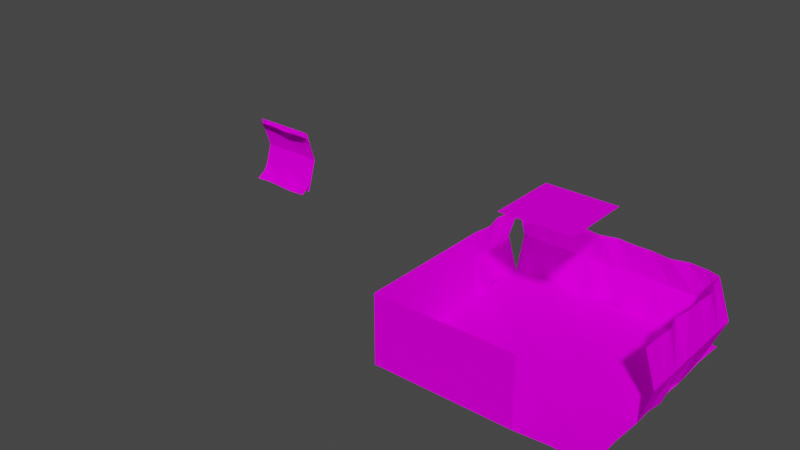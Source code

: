 # Source: cell_models.blend  (saved by Blender 2.91.10; exported with 4.5.12 LTS)
import bpy
from mathutils import Matrix  # noqa: F401  (used for matrix-valued properties, if any)

bpy.ops.wm.read_factory_settings(use_empty=True)
scene = bpy.context.scene
scene.name = 'Scene'

# ---- collections
col_collection = bpy.data.collections.new('Collection'); scene.collection.children.link(col_collection)

# ---- images (referenced by path relative to the original .blend; pixels are not part of the script)
import os
ASSET_DIR = os.environ.get("B2B_ASSET_DIR", "")  # directory of the original .blend (textures are referenced by path, not embedded)
HERE = os.path.dirname(os.path.abspath(__file__))  # packed textures are extracted next to this script under _unpacked/

def load_image(name, relpath, width, height, colorspace="sRGB"):
    """Load a texture the original file referenced (path relative to the .blend, or extracted next to this script)."""
    p = next((c for c in (os.path.join(HERE, relpath), os.path.join(ASSET_DIR, relpath)) if relpath and os.path.exists(c)), "")
    if p:
        img = bpy.data.images.load(p, check_existing=True)
        img.name = name
    else:  # same state as the original file: an image datablock whose file is absent (Cycles renders it pink)
        img = bpy.data.images.new(name, width, height)
        img.source = "FILE"
        img.filepath = "//" + (relpath or name)
    img.colorspace_settings.name = colorspace
    return img
img_rock_035_basecolor_jpg = load_image('Rock_035_baseColor.jpg', 'Rock_035_baseColor.jpg', 1024, 1024, 'sRGB')
img_lava_001_color_png = load_image('Lava_001_COLOR.png', 'Lava_001_COLOR.png', 1024, 1024, 'sRGB')

# ---- materials (node trees are filled in below, after node groups)
mat_material_wall = bpy.data.materials.new('material_wall')
mat_material_wall.use_transparent_shadow = False
mat_material_floor = bpy.data.materials.new('material_floor')
mat_material_floor.use_transparent_shadow = False

# ---- material node trees
mat_material_wall.use_nodes = True; mat_material_wall.node_tree.nodes.clear()
_N = mat_material_wall.node_tree.nodes; _L = mat_material_wall.node_tree.links
n0 = _N.new('ShaderNodeBsdfPrincipled'); n0.name = 'Principled BSDF'; n0.location = (10, 300)
n0.distribution = 'GGX'
n0.subsurface_method = 'BURLEY'
n0.inputs[3].default_value = 1.45
n0.inputs[13].default_value = 0.0
n0.inputs[20].default_value = 0.0
n0.inputs[27].default_value = (0.0, 0.0, 0.0, 1.0)
n0.inputs[28].default_value = 1.0
n1 = _N.new('ShaderNodeOutputMaterial'); n1.name = 'Material Output'; n1.location = (300, 300)
n2 = _N.new('ShaderNodeTexImage'); n2.name = 'Image Texture'; n2.location = (-280, 280)
n2.image = img_rock_035_basecolor_jpg
_L.new(n0.outputs[0], n1.inputs[0])
_L.new(n2.outputs[0], n0.inputs[0])
n1.is_active_output = True
mat_material_floor.use_nodes = True; mat_material_floor.node_tree.nodes.clear()
_N = mat_material_floor.node_tree.nodes; _L = mat_material_floor.node_tree.links
n0 = _N.new('ShaderNodeBsdfPrincipled'); n0.name = 'Principled BSDF'; n0.location = (10, 300)
n0.distribution = 'GGX'
n0.subsurface_method = 'BURLEY'
n0.inputs[3].default_value = 1.45
n0.inputs[13].default_value = 0.0
n0.inputs[20].default_value = 0.0
n0.inputs[27].default_value = (0.0, 0.0, 0.0, 1.0)
n0.inputs[28].default_value = 1.0
n1 = _N.new('ShaderNodeOutputMaterial'); n1.name = 'Material Output'; n1.location = (300, 300)
n2 = _N.new('ShaderNodeTexImage'); n2.name = 'Image Texture'; n2.location = (-280, 280)
n2.image = img_lava_001_color_png
_L.new(n0.outputs[0], n1.inputs[0])
_L.new(n2.outputs[0], n0.inputs[0])
n1.is_active_output = True

# ---- world
world_world = bpy.data.worlds.new('World'); scene.world = world_world
world_world.use_nodes = True; world_world.node_tree.nodes.clear()
_N = world_world.node_tree.nodes; _L = world_world.node_tree.links
n0 = _N.new('ShaderNodeOutputWorld'); n0.name = 'World Output'; n0.location = (300, 300)
n1 = _N.new('ShaderNodeBackground'); n1.name = 'Background'; n1.location = (10, 300)
n1.inputs[0].default_value = (0.05088, 0.05088, 0.05088, 1.0)
_L.new(n1.outputs[0], n0.inputs[0])
n0.is_active_output = True
world_world.color = (0.05088, 0.05088, 0.05088)
world_world.use_sun_shadow = False
world_world.sun_shadow_jitter_overblur = 0.0

# ---- meshes
me_plane_001 = bpy.data.meshes.new('Plane.001')
me_plane_001.from_pydata([(-1.0, -1.0, 0.0), (1.0, -1.0, 0.0), (-1.0, 1.0, 0.0), (1.0, 1.0, 0.0)], [], [(0, 1, 3, 2)])
_uv = me_plane_001.uv_layers.new(name='UVMap')
_uv.uv.foreach_set('vector', [0.0, 0.0, 1.0, 0.0, 1.0, 1.0, 0.0, 1.0])
me_plane_001.materials.append(mat_material_wall)
me_plane_001.use_remesh_fix_poles = True
me_plane_001.use_remesh_preserve_attributes = False
me_plane_001.use_mirror_vertex_groups = False
me_plane_001.update()
me_plane_004 = bpy.data.meshes.new('Plane.004')
me_plane_004.from_pydata([(-1.0, -1.0, 0.0), (1.0, -1.0, 0.0), (-1.0, 1.0, 0.0), (1.0, 1.0, 0.0)], [], [(0, 1, 3, 2)])
_uv = me_plane_004.uv_layers.new(name='UVMap')
_uv.uv.foreach_set('vector', [0.0, 0.0, 1.0, 0.0, 1.0, 1.0, 0.0, 1.0])
me_plane_004.materials.append(mat_material_wall)
me_plane_004.use_remesh_fix_poles = True
me_plane_004.use_remesh_preserve_attributes = False
me_plane_004.use_mirror_vertex_groups = False
me_plane_004.update()
me_plane_006 = bpy.data.meshes.new('Plane.006')
me_plane_006.from_pydata([(-1.0, -1.0, 0.0), (1.0, -1.0, 0.0), (-1.0, 1.0, 0.0), (1.0, 1.0, 0.0)], [], [(0, 1, 3, 2)])
_uv = me_plane_006.uv_layers.new(name='UVMap')
_uv.uv.foreach_set('vector', [0.0, 0.0, 1.0, 0.0, 1.0, 1.0, 0.0, 1.0])
me_plane_006.materials.append(mat_material_wall)
me_plane_006.use_remesh_fix_poles = True
me_plane_006.use_remesh_preserve_attributes = False
me_plane_006.use_mirror_vertex_groups = False
me_plane_006.update()
me_plane_012 = bpy.data.meshes.new('Plane.012')
me_plane_012.from_pydata([(-1.0, -1.0, 0.0), (1.0, -1.0, 0.0), (-1.0, 1.0, 0.0), (1.0, 1.0, 0.0)], [], [(0, 1, 3, 2)])
_uv = me_plane_012.uv_layers.new(name='UVMap')
_uv.uv.foreach_set('vector', [0.0, 0.0, 1.0, 0.0, 1.0, 1.0, 0.0, 1.0])
me_plane_012.materials.append(mat_material_wall)
me_plane_012.use_remesh_fix_poles = True
me_plane_012.use_remesh_preserve_attributes = False
me_plane_012.use_mirror_vertex_groups = False
me_plane_012.update()
me_plane_014 = bpy.data.meshes.new('Plane.014')
me_plane_014.from_pydata([(-1.0, -1.0, 0.0), (1.0, -1.0, 0.0), (-1.0, 1.0, 0.0), (1.0, 1.0, 0.0)], [], [(0, 1, 3, 2)])
_uv = me_plane_014.uv_layers.new(name='UVMap')
_uv.uv.foreach_set('vector', [0.0, 0.0, 1.0, 0.0, 1.0, 1.0, 0.0, 1.0])
me_plane_014.materials.append(mat_material_wall)
me_plane_014.use_remesh_fix_poles = True
me_plane_014.use_remesh_preserve_attributes = False
me_plane_014.use_mirror_vertex_groups = False
me_plane_014.update()
me_plane_033 = bpy.data.meshes.new('Plane.033')
me_plane_033.from_pydata([(-1.0, -1.0, 0.0), (1.0, -1.0, 0.0), (-1.0, 1.0, 0.0), (1.0, 1.0, 0.0), (1.308e-22, -1.0, -0.3089), (1.308e-22, 1.0, -0.3089), (-1.0, 3.955e-09, -0.05239), (1.0, 3.955e-09, -0.05239), (1.308e-22, 0.0, -0.3089), (-1.0, -0.5, 0.08749), (1.0, 0.5, 0.01805), (1.308e-22, 0.5, -0.3089), (-1.0, 0.5, 0.0), (1.0, -0.5, 0.08749), (1.308e-22, -0.5, -0.3089)], [], [(11, 10, 3, 5), (12, 11, 5, 2), (9, 14, 8, 6), (14, 13, 7, 8), (4, 1, 13, 14), (0, 4, 14, 9), (6, 8, 11, 12), (8, 7, 10, 11)])
_uv = me_plane_033.uv_layers.new(name='UVMap')
_uv.uv.foreach_set('vector', [0.5, 0.75, 1.0, 0.75, 1.0, 1.0, 0.5, 1.0, 0.0, 0.75, 0.5, 0.75, 0.5, 1.0, 0.0, 1.0, 0.0, 0.25, 0.5, 0.25, 0.5, 0.5, 0.0, 0.5, 0.5, 0.25, 1.0, 0.25, 1.0, 0.5, 0.5, 0.5, 0.5, 0.0, 1.0, 0.0, 1.0, 0.25, 0.5, 0.25, 0.0, 0.0, 0.5, 0.0, 0.5, 0.25, 0.0, 0.25, 0.0, 0.5, 0.5, 0.5, 0.5, 0.75, 0.0, 0.75, 0.5, 0.5, 1.0, 0.5, 1.0, 0.75, 0.5, 0.75])
me_plane_033.materials.append(mat_material_wall)
me_plane_033.use_remesh_fix_poles = True
me_plane_033.use_remesh_preserve_attributes = False
me_plane_033.use_mirror_vertex_groups = False
me_plane_033.update()
me_plane_036 = bpy.data.meshes.new('Plane.036')
me_plane_036.from_pydata([(-1.0, -1.0, 0.0), (1.0, -1.0, 0.0), (-1.0, 1.0, 0.0), (1.0, 1.0, 0.0), (1.308e-22, -1.0, -0.3089), (1.308e-22, 1.0, -0.3089)], [], [(4, 1, 3, 5), (0, 4, 5, 2)])
_uv = me_plane_036.uv_layers.new(name='UVMap')
_uv.uv.foreach_set('vector', [0.5, 0.0, 1.0, 0.0, 1.0, 1.0, 0.5, 1.0, 0.0, 0.0, 0.5, 0.0, 0.5, 1.0, 0.0, 1.0])
me_plane_036.materials.append(mat_material_wall)
me_plane_036.use_remesh_fix_poles = True
me_plane_036.use_remesh_preserve_attributes = False
me_plane_036.use_mirror_vertex_groups = False
me_plane_036.update()
me_plane_037 = bpy.data.meshes.new('Plane.037')
me_plane_037.from_pydata([(-1.0, -1.0, 0.0), (1.0, -1.0, 0.0), (-1.0, 1.0, 0.0), (1.0, 1.0, 0.0), (-1.054, -0.05749, 0.01741), (-0.03201, -1.0, -0.07799), (1.0, 0.0, 0.0), (-0.03201, 1.0, -0.07799), (-0.03201, -2.509e-08, -0.07799), (-1.067, 0.5, 0.02139), (-0.9709, -0.5, -0.009346), (0.9127, -0.5, -0.02805), (1.117, 0.5, 0.03768), (-0.05564, -0.5, -0.1335), (0.004022, 0.5, -0.1307)], [], [(10, 13, 8, 4), (13, 11, 6, 8), (14, 12, 3, 7), (9, 14, 7, 2), (4, 8, 14, 9), (8, 6, 12, 14), (5, 1, 11, 13), (0, 5, 13, 10)])
_uv = me_plane_037.uv_layers.new(name='UVMap')
_uv.uv.foreach_set('vector', [0.0, 0.25, 0.5, 0.25, 0.5, 0.5, 0.0, 0.5, 0.5, 0.25, 1.0, 0.25, 1.0, 0.5, 0.5, 0.5, 0.5, 0.75, 1.0, 0.75, 1.0, 1.0, 0.5, 1.0, 0.0, 0.75, 0.5, 0.75, 0.5, 1.0, 0.0, 1.0, 0.0, 0.5, 0.5, 0.5, 0.5, 0.75, 0.0, 0.75, 0.5, 0.5, 1.0, 0.5, 1.0, 0.75, 0.5, 0.75, 0.5, 0.0, 1.0, 0.0, 1.0, 0.25, 0.5, 0.25, 0.0, 0.0, 0.5, 0.0, 0.5, 0.25, 0.0, 0.25])
me_plane_037.materials.append(mat_material_wall)
me_plane_037.use_remesh_fix_poles = True
me_plane_037.use_remesh_preserve_attributes = False
me_plane_037.use_mirror_vertex_groups = False
me_plane_037.update()
me_plane_038 = bpy.data.meshes.new('Plane.038')
me_plane_038.from_pydata([(-1.0, -1.0, 0.0), (1.0, -1.0, 0.0), (-1.0, 1.0, 0.0), (1.0, 1.0, 0.0), (-1.054, -0.05749, 0.01741), (-0.03201, -1.0, -0.07799), (1.0, 0.0, 0.0), (-0.03201, 1.0, -0.07799), (-0.03201, -2.509e-08, -0.07799), (-1.067, 0.5, 0.02139), (-0.9709, -0.5, -0.009346), (0.9127, -0.5, -0.02805), (1.117, 0.5, 0.03768), (-0.05564, -0.5, -0.1335), (0.004022, 0.5, -0.1307)], [], [(10, 13, 8, 4), (13, 11, 6, 8), (14, 12, 3, 7), (9, 14, 7, 2), (4, 8, 14, 9), (8, 6, 12, 14), (5, 1, 11, 13), (0, 5, 13, 10)])
_uv = me_plane_038.uv_layers.new(name='UVMap')
_uv.uv.foreach_set('vector', [0.0, 0.25, 0.5, 0.25, 0.5, 0.5, 0.0, 0.5, 0.5, 0.25, 1.0, 0.25, 1.0, 0.5, 0.5, 0.5, 0.5, 0.75, 1.0, 0.75, 1.0, 1.0, 0.5, 1.0, 0.0, 0.75, 0.5, 0.75, 0.5, 1.0, 0.0, 1.0, 0.0, 0.5, 0.5, 0.5, 0.5, 0.75, 0.0, 0.75, 0.5, 0.5, 1.0, 0.5, 1.0, 0.75, 0.5, 0.75, 0.5, 0.0, 1.0, 0.0, 1.0, 0.25, 0.5, 0.25, 0.0, 0.0, 0.5, 0.0, 0.5, 0.25, 0.0, 0.25])
me_plane_038.materials.append(mat_material_wall)
me_plane_038.use_remesh_fix_poles = True
me_plane_038.use_remesh_preserve_attributes = False
me_plane_038.use_mirror_vertex_groups = False
me_plane_038.update()
me_plane_039 = bpy.data.meshes.new('Plane.039')
me_plane_039.from_pydata([(-1.0, -1.0, 0.0), (1.0, -1.0, 0.0), (-1.0, 1.0, 0.0), (1.0, 1.0, 0.0), (1.308e-22, -1.0, -0.3089), (1.308e-22, 1.0, -0.3089), (-1.0, 3.955e-09, -0.05239), (1.0, 3.955e-09, -0.05239), (1.308e-22, 0.0, -0.3089), (-1.0, -0.5, 0.08749), (1.0, 0.5, 0.01805), (1.308e-22, 0.5, -0.3089), (-1.0, 0.5, 0.0), (1.0, -0.5, 0.08749), (1.308e-22, -0.5, -0.3089)], [], [(11, 10, 3, 5), (12, 11, 5, 2), (9, 14, 8, 6), (14, 13, 7, 8), (4, 1, 13, 14), (0, 4, 14, 9), (6, 8, 11, 12), (8, 7, 10, 11)])
_uv = me_plane_039.uv_layers.new(name='UVMap')
_uv.uv.foreach_set('vector', [0.5, 0.75, 1.0, 0.75, 1.0, 1.0, 0.5, 1.0, 0.0, 0.75, 0.5, 0.75, 0.5, 1.0, 0.0, 1.0, 0.0, 0.25, 0.5, 0.25, 0.5, 0.5, 0.0, 0.5, 0.5, 0.25, 1.0, 0.25, 1.0, 0.5, 0.5, 0.5, 0.5, 0.0, 1.0, 0.0, 1.0, 0.25, 0.5, 0.25, 0.0, 0.0, 0.5, 0.0, 0.5, 0.25, 0.0, 0.25, 0.0, 0.5, 0.5, 0.5, 0.5, 0.75, 0.0, 0.75, 0.5, 0.5, 1.0, 0.5, 1.0, 0.75, 0.5, 0.75])
me_plane_039.materials.append(mat_material_wall)
me_plane_039.use_remesh_fix_poles = True
me_plane_039.use_remesh_preserve_attributes = False
me_plane_039.use_mirror_vertex_groups = False
me_plane_039.update()
me_plane_043 = bpy.data.meshes.new('Plane.043')
me_plane_043.from_pydata([(-1.0, -1.0, 0.0), (1.0, -1.0, 0.0), (-1.0, 1.0, 0.0), (1.0, 1.0, 0.0), (-1.0, 0.0, 0.06909), (0.0, -1.0, 0.06909), (1.0, 0.0, 0.06909), (0.0, 1.0, 0.06909), (0.0, 0.0, 0.0)], [], [(6, 7, 8), (8, 2, 4), (5, 4, 0), (1, 8, 5), (6, 3, 7), (8, 7, 2), (5, 8, 4), (1, 6, 8)])
_uv = me_plane_043.uv_layers.new(name='UVMap')
_uv.uv.foreach_set('vector', [1.0, 0.5, 0.5, 1.0, 0.5, 0.5, 0.5, 0.5, 0.0, 1.0, 0.0, 0.5, 0.5, 0.0, 0.0, 0.5, 0.0, 0.0, 1.0, 0.0, 0.5, 0.5, 0.5, 0.0, 1.0, 0.5, 1.0, 1.0, 0.5, 1.0, 0.5, 0.5, 0.5, 1.0, 0.0, 1.0, 0.5, 0.0, 0.5, 0.5, 0.0, 0.5, 1.0, 0.0, 1.0, 0.5, 0.5, 0.5])
me_plane_043.materials.append(mat_material_floor)
me_plane_043.use_remesh_fix_poles = True
me_plane_043.use_remesh_preserve_attributes = False
me_plane_043.use_mirror_vertex_groups = False
me_plane_043.update()
me_plane_044 = bpy.data.meshes.new('Plane.044')
me_plane_044.from_pydata([(-1.0, -1.0, 0.0), (1.0, -1.0, 0.0), (-1.0, 1.0, 0.0), (1.0, 1.0, 0.0), (-1.0, 0.0, 0.06909), (0.0, -1.0, 0.06909), (1.0, 0.0, 0.06909), (0.0, 1.0, 0.06909), (0.0, 0.0, 0.0)], [], [(6, 7, 8), (8, 2, 4), (5, 4, 0), (1, 8, 5), (6, 3, 7), (8, 7, 2), (5, 8, 4), (1, 6, 8)])
_uv = me_plane_044.uv_layers.new(name='UVMap')
_uv.uv.foreach_set('vector', [1.0, 0.5, 0.5, 1.0, 0.5, 0.5, 0.5, 0.5, 0.0, 1.0, 0.0, 0.5, 0.5, 0.0, 0.0, 0.5, 0.0, 0.0, 1.0, 0.0, 0.5, 0.5, 0.5, 0.0, 1.0, 0.5, 1.0, 1.0, 0.5, 1.0, 0.5, 0.5, 0.5, 1.0, 0.0, 1.0, 0.5, 0.0, 0.5, 0.5, 0.0, 0.5, 1.0, 0.0, 1.0, 0.5, 0.5, 0.5])
me_plane_044.materials.append(mat_material_floor)
me_plane_044.use_remesh_fix_poles = True
me_plane_044.use_remesh_preserve_attributes = False
me_plane_044.use_mirror_vertex_groups = False
me_plane_044.update()
me_plane_045 = bpy.data.meshes.new('Plane.045')
me_plane_045.from_pydata([(-1.0, -1.0, 0.0), (1.0, -1.0, 0.0), (-1.0, 1.0, 0.0), (1.0, 1.0, 0.0), (-1.0, 0.0, 0.06909), (0.0, -1.0, 0.06909), (1.0, 0.0, 0.06909), (0.0, 1.0, 0.06909), (0.0, 0.0, 0.0)], [], [(6, 7, 8), (8, 2, 4), (5, 4, 0), (1, 8, 5), (6, 3, 7), (8, 7, 2), (5, 8, 4), (1, 6, 8)])
_uv = me_plane_045.uv_layers.new(name='UVMap')
_uv.uv.foreach_set('vector', [1.0, 0.5, 0.5, 1.0, 0.5, 0.5, 0.5, 0.5, 0.0, 1.0, 0.0, 0.5, 0.5, 0.0, 0.0, 0.5, 0.0, 0.0, 1.0, 0.0, 0.5, 0.5, 0.5, 0.0, 1.0, 0.5, 1.0, 1.0, 0.5, 1.0, 0.5, 0.5, 0.5, 1.0, 0.0, 1.0, 0.5, 0.0, 0.5, 0.5, 0.0, 0.5, 1.0, 0.0, 1.0, 0.5, 0.5, 0.5])
me_plane_045.materials.append(mat_material_floor)
me_plane_045.use_remesh_fix_poles = True
me_plane_045.use_remesh_preserve_attributes = False
me_plane_045.use_mirror_vertex_groups = False
me_plane_045.update()
me_plane_046 = bpy.data.meshes.new('Plane.046')
me_plane_046.from_pydata([(-1.0, -1.0, 0.0), (1.0, -1.0, 0.0), (-1.0, 1.0, 0.0), (1.0, 1.0, 0.0), (-1.0, 0.0, 0.06909), (0.0, -1.0, 0.06909), (1.0, 0.0, 0.06909), (0.0, 1.0, 0.06909), (0.0, 0.0, 0.0)], [], [(6, 7, 8), (8, 2, 4), (5, 4, 0), (1, 8, 5), (6, 3, 7), (8, 7, 2), (5, 8, 4), (1, 6, 8)])
_uv = me_plane_046.uv_layers.new(name='UVMap')
_uv.uv.foreach_set('vector', [1.0, 0.5, 0.5, 1.0, 0.5, 0.5, 0.5, 0.5, 0.0, 1.0, 0.0, 0.5, 0.5, 0.0, 0.0, 0.5, 0.0, 0.0, 1.0, 0.0, 0.5, 0.5, 0.5, 0.0, 1.0, 0.5, 1.0, 1.0, 0.5, 1.0, 0.5, 0.5, 0.5, 1.0, 0.0, 1.0, 0.5, 0.0, 0.5, 0.5, 0.0, 0.5, 1.0, 0.0, 1.0, 0.5, 0.5, 0.5])
me_plane_046.materials.append(mat_material_floor)
me_plane_046.use_remesh_fix_poles = True
me_plane_046.use_remesh_preserve_attributes = False
me_plane_046.use_mirror_vertex_groups = False
me_plane_046.update()
me_plane_047 = bpy.data.meshes.new('Plane.047')
me_plane_047.from_pydata([(-1.0, -1.0, 0.0), (1.0, -1.0, 0.0), (-1.0, 1.0, 0.0), (1.0, 1.0, 0.0), (-1.0, 0.0, 0.06909), (0.0, -1.0, 0.06909), (1.0, 0.0, 0.06909), (0.0, 1.0, 0.06909), (0.0, 0.0, 0.0)], [], [(6, 7, 8), (8, 2, 4), (5, 4, 0), (1, 8, 5), (6, 3, 7), (8, 7, 2), (5, 8, 4), (1, 6, 8)])
_uv = me_plane_047.uv_layers.new(name='UVMap')
_uv.uv.foreach_set('vector', [1.0, 0.5, 0.5, 1.0, 0.5, 0.5, 0.5, 0.5, 0.0, 1.0, 0.0, 0.5, 0.5, 0.0, 0.0, 0.5, 0.0, 0.0, 1.0, 0.0, 0.5, 0.5, 0.5, 0.0, 1.0, 0.5, 1.0, 1.0, 0.5, 1.0, 0.5, 0.5, 0.5, 1.0, 0.0, 1.0, 0.5, 0.0, 0.5, 0.5, 0.0, 0.5, 1.0, 0.0, 1.0, 0.5, 0.5, 0.5])
me_plane_047.materials.append(mat_material_floor)
me_plane_047.use_remesh_fix_poles = True
me_plane_047.use_remesh_preserve_attributes = False
me_plane_047.use_mirror_vertex_groups = False
me_plane_047.update()
me_plane_048 = bpy.data.meshes.new('Plane.048')
me_plane_048.from_pydata([(-1.0, -1.0, 0.0), (1.0, -1.0, 0.0), (-1.0, 1.0, 0.0), (1.0, 1.0, 0.0), (1.308e-22, -1.0, -0.3089), (1.308e-22, 1.0, -0.3089), (-1.0, 3.955e-09, -0.05239), (1.0, 3.955e-09, -0.05239), (1.308e-22, 0.0, -0.3089), (-1.0, -0.5, 0.08749), (1.0, 0.5, 0.01805), (1.308e-22, 0.5, -0.3089), (-1.0, 0.5, 0.0), (1.0, -0.5, 0.08749), (1.308e-22, -0.5, -0.3089)], [], [(11, 10, 3, 5), (12, 11, 5, 2), (9, 14, 8, 6), (14, 13, 7, 8), (4, 1, 13, 14), (0, 4, 14, 9), (6, 8, 11, 12), (8, 7, 10, 11)])
_uv = me_plane_048.uv_layers.new(name='UVMap')
_uv.uv.foreach_set('vector', [0.5, 0.75, 1.0, 0.75, 1.0, 1.0, 0.5, 1.0, 0.0, 0.75, 0.5, 0.75, 0.5, 1.0, 0.0, 1.0, 0.0, 0.25, 0.5, 0.25, 0.5, 0.5, 0.0, 0.5, 0.5, 0.25, 1.0, 0.25, 1.0, 0.5, 0.5, 0.5, 0.5, 0.0, 1.0, 0.0, 1.0, 0.25, 0.5, 0.25, 0.0, 0.0, 0.5, 0.0, 0.5, 0.25, 0.0, 0.25, 0.0, 0.5, 0.5, 0.5, 0.5, 0.75, 0.0, 0.75, 0.5, 0.5, 1.0, 0.5, 1.0, 0.75, 0.5, 0.75])
me_plane_048.materials.append(mat_material_wall)
me_plane_048.use_remesh_fix_poles = True
me_plane_048.use_remesh_preserve_attributes = False
me_plane_048.use_mirror_vertex_groups = False
me_plane_048.update()
me_plane_049 = bpy.data.meshes.new('Plane.049')
me_plane_049.from_pydata([(-1.0, -1.0, 0.0), (1.0, -1.0, 0.0), (-1.0, 1.0, 0.0), (1.0, 1.0, 0.0), (-1.0, 0.0, 0.06909), (0.0, -1.0, 0.06909), (1.0, 0.0, 0.06909), (0.0, 1.0, 0.06909), (0.0, 0.0, 0.0)], [], [(6, 7, 8), (8, 2, 4), (5, 4, 0), (1, 8, 5), (6, 3, 7), (8, 7, 2), (5, 8, 4), (1, 6, 8)])
_uv = me_plane_049.uv_layers.new(name='UVMap')
_uv.uv.foreach_set('vector', [1.0, 0.5, 0.5, 1.0, 0.5, 0.5, 0.5, 0.5, 0.0, 1.0, 0.0, 0.5, 0.5, 0.0, 0.0, 0.5, 0.0, 0.0, 1.0, 0.0, 0.5, 0.5, 0.5, 0.0, 1.0, 0.5, 1.0, 1.0, 0.5, 1.0, 0.5, 0.5, 0.5, 1.0, 0.0, 1.0, 0.5, 0.0, 0.5, 0.5, 0.0, 0.5, 1.0, 0.0, 1.0, 0.5, 0.5, 0.5])
me_plane_049.materials.append(mat_material_floor)
me_plane_049.use_remesh_fix_poles = True
me_plane_049.use_remesh_preserve_attributes = False
me_plane_049.use_mirror_vertex_groups = False
me_plane_049.update()
me_plane_050 = bpy.data.meshes.new('Plane.050')
me_plane_050.from_pydata([(-1.0, -1.0, 0.0), (1.0, -1.0, 0.0), (-1.0, 0.8471, 0.1073), (1.0, 0.8471, 0.1073), (1.308e-22, -1.0, -0.3089), (1.78e-09, 1.034, -0.07948), (-1.0, 3.955e-09, -0.05239), (1.0, -0.006411, 0.02564), (9.377e-09, 0.1041, -0.3089), (-1.0, -0.5, 0.08749), (1.0, 0.5, 0.01805), (1.368e-08, 0.7013, -0.3089), (-1.0, 0.5, 0.0), (1.0, -0.5, 0.08749), (5.069e-09, -0.4931, -0.3089)], [], [(11, 10, 3, 5), (12, 11, 5, 2), (9, 14, 8, 6), (14, 13, 7, 8), (4, 1, 13, 14), (0, 4, 14, 9), (6, 8, 11, 12), (8, 7, 10, 11)])
_uv = me_plane_050.uv_layers.new(name='UVMap')
_uv.uv.foreach_set('vector', [0.5, 0.75, 1.0, 0.75, 1.0, 1.0, 0.5, 1.0, 0.0, 0.75, 0.5, 0.75, 0.5, 1.0, 0.0, 1.0, 0.0, 0.25, 0.5, 0.25, 0.5, 0.5, 0.0, 0.5, 0.5, 0.25, 1.0, 0.25, 1.0, 0.5, 0.5, 0.5, 0.5, 0.0, 1.0, 0.0, 1.0, 0.25, 0.5, 0.25, 0.0, 0.0, 0.5, 0.0, 0.5, 0.25, 0.0, 0.25, 0.0, 0.5, 0.5, 0.5, 0.5, 0.75, 0.0, 0.75, 0.5, 0.5, 1.0, 0.5, 1.0, 0.75, 0.5, 0.75])
me_plane_050.materials.append(mat_material_wall)
me_plane_050.use_remesh_fix_poles = True
me_plane_050.use_remesh_preserve_attributes = False
me_plane_050.use_mirror_vertex_groups = False
me_plane_050.update()
me_plane_051 = bpy.data.meshes.new('Plane.051')
me_plane_051.from_pydata([(-1.0, -0.8927, 0.1529), (1.0, -0.8927, 0.1529), (-1.0, 1.0, 0.0), (1.0, 1.0, 0.0), (-1.7e-08, -1.079, -0.03446), (1.308e-22, 1.0, -0.3089), (-1.0, 3.955e-09, -0.05239), (1.0, 0.003251, 0.04421), (1.308e-22, -0.1181, -0.3089), (-1.0, -0.5, 0.08749), (1.0, 0.5, 0.01805), (1.308e-22, 0.4716, -0.3089), (-1.0, 0.5, 0.0), (1.0, -0.5, 0.08749), (1.308e-22, -0.7078, -0.3089)], [], [(11, 10, 3, 5), (12, 11, 5, 2), (9, 14, 8, 6), (14, 13, 7, 8), (4, 1, 13, 14), (0, 4, 14, 9), (6, 8, 11, 12), (8, 7, 10, 11)])
_uv = me_plane_051.uv_layers.new(name='UVMap')
_uv.uv.foreach_set('vector', [0.5, 0.75, 1.0, 0.75, 1.0, 1.0, 0.5, 1.0, 0.0, 0.75, 0.5, 0.75, 0.5, 1.0, 0.0, 1.0, 0.0, 0.25, 0.5, 0.25, 0.5, 0.5, 0.0, 0.5, 0.5, 0.25, 1.0, 0.25, 1.0, 0.5, 0.5, 0.5, 0.5, 0.0, 1.0, 0.0, 1.0, 0.25, 0.5, 0.25, 0.0, 0.0, 0.5, 0.0, 0.5, 0.25, 0.0, 0.25, 0.0, 0.5, 0.5, 0.5, 0.5, 0.75, 0.0, 0.75, 0.5, 0.5, 1.0, 0.5, 1.0, 0.75, 0.5, 0.75])
me_plane_051.materials.append(mat_material_wall)
me_plane_051.use_remesh_fix_poles = True
me_plane_051.use_remesh_preserve_attributes = False
me_plane_051.use_mirror_vertex_groups = False
me_plane_051.update()
me_plane_052 = bpy.data.meshes.new('Plane.052')
me_plane_052.from_pydata([(-1.0, -1.0, 0.0), (1.0, -1.0, 0.0), (-1.0, 1.0, 0.0), (1.0, 1.0, 0.0), (1.308e-22, -1.0, -0.3089), (1.308e-22, 1.0, -0.3089), (-1.0, 3.955e-09, -0.05239), (1.0, 3.955e-09, -0.05239), (1.308e-22, 0.0, -0.3089), (-1.0, -0.5, 0.08749), (1.0, 0.5, 0.01805), (1.308e-22, 0.5, -0.3089), (-1.0, 0.5, 0.0), (1.0, -0.5, 0.08749), (1.308e-22, -0.5, -0.3089)], [], [(11, 10, 3, 5), (12, 11, 5, 2), (9, 14, 8, 6), (14, 13, 7, 8), (4, 1, 13, 14), (0, 4, 14, 9), (6, 8, 11, 12), (8, 7, 10, 11)])
_uv = me_plane_052.uv_layers.new(name='UVMap')
_uv.uv.foreach_set('vector', [0.5, 0.75, 1.0, 0.75, 1.0, 1.0, 0.5, 1.0, 0.0, 0.75, 0.5, 0.75, 0.5, 1.0, 0.0, 1.0, 0.0, 0.25, 0.5, 0.25, 0.5, 0.5, 0.0, 0.5, 0.5, 0.25, 1.0, 0.25, 1.0, 0.5, 0.5, 0.5, 0.5, 0.0, 1.0, 0.0, 1.0, 0.25, 0.5, 0.25, 0.0, 0.0, 0.5, 0.0, 0.5, 0.25, 0.0, 0.25, 0.0, 0.5, 0.5, 0.5, 0.5, 0.75, 0.0, 0.75, 0.5, 0.5, 1.0, 0.5, 1.0, 0.75, 0.5, 0.75])
me_plane_052.materials.append(mat_material_wall)
me_plane_052.use_remesh_fix_poles = True
me_plane_052.use_remesh_preserve_attributes = False
me_plane_052.use_mirror_vertex_groups = False
me_plane_052.update()
me_plane_053 = bpy.data.meshes.new('Plane.053')
me_plane_053.from_pydata([(-1.0, -1.0, 0.0), (1.0, -1.0, 0.0), (-1.0, 1.0, 0.0), (1.0, 1.0, 0.0), (-1.0, 0.0, 0.06909), (0.0, -1.0, 0.06909), (1.0, 0.0, 0.06909), (0.0, 1.0, 0.06909), (0.0, 0.0, 0.0)], [], [(6, 7, 8), (8, 2, 4), (5, 4, 0), (1, 8, 5), (6, 3, 7), (8, 7, 2), (5, 8, 4), (1, 6, 8)])
_uv = me_plane_053.uv_layers.new(name='UVMap')
_uv.uv.foreach_set('vector', [1.0, 0.5, 0.5, 1.0, 0.5, 0.5, 0.5, 0.5, 0.0, 1.0, 0.0, 0.5, 0.5, 0.0, 0.0, 0.5, 0.0, 0.0, 1.0, 0.0, 0.5, 0.5, 0.5, 0.0, 1.0, 0.5, 1.0, 1.0, 0.5, 1.0, 0.5, 0.5, 0.5, 1.0, 0.0, 1.0, 0.5, 0.0, 0.5, 0.5, 0.0, 0.5, 1.0, 0.0, 1.0, 0.5, 0.5, 0.5])
me_plane_053.materials.append(mat_material_floor)
me_plane_053.use_remesh_fix_poles = True
me_plane_053.use_remesh_preserve_attributes = False
me_plane_053.use_mirror_vertex_groups = False
me_plane_053.update()
me_plane_054 = bpy.data.meshes.new('Plane.054')
me_plane_054.from_pydata([(-1.0, -1.0, 0.0), (1.0, -1.0, 0.0), (-1.0, 1.0, 0.0), (1.0, 1.0, 0.0), (-1.0, 0.0, 0.06909), (0.0, -1.0, 0.06909), (1.0, 0.0, 0.06909), (0.0, 1.0, 0.06909), (0.0, 0.0, 0.0)], [], [(6, 7, 8), (8, 2, 4), (5, 4, 0), (1, 8, 5), (6, 3, 7), (8, 7, 2), (5, 8, 4), (1, 6, 8)])
_uv = me_plane_054.uv_layers.new(name='UVMap')
_uv.uv.foreach_set('vector', [1.0, 0.5, 0.5, 1.0, 0.5, 0.5, 0.5, 0.5, 0.0, 1.0, 0.0, 0.5, 0.5, 0.0, 0.0, 0.5, 0.0, 0.0, 1.0, 0.0, 0.5, 0.5, 0.5, 0.0, 1.0, 0.5, 1.0, 1.0, 0.5, 1.0, 0.5, 0.5, 0.5, 1.0, 0.0, 1.0, 0.5, 0.0, 0.5, 0.5, 0.0, 0.5, 1.0, 0.0, 1.0, 0.5, 0.5, 0.5])
me_plane_054.materials.append(mat_material_floor)
me_plane_054.use_remesh_fix_poles = True
me_plane_054.use_remesh_preserve_attributes = False
me_plane_054.use_mirror_vertex_groups = False
me_plane_054.update()
me_plane_055 = bpy.data.meshes.new('Plane.055')
me_plane_055.from_pydata([(-1.0, -1.0, 0.0), (1.0, -1.0, 0.0), (-1.0, 1.0, 0.0), (1.0, 1.0, 0.0), (-1.0, 0.0, 0.06909), (0.0, -1.0, 0.06909), (1.0, 0.0, 0.06909), (0.0, 1.0, 0.06909), (0.0, 0.0, 0.0)], [], [(6, 7, 8), (8, 2, 4), (5, 4, 0), (1, 8, 5), (6, 3, 7), (8, 7, 2), (5, 8, 4), (1, 6, 8)])
_uv = me_plane_055.uv_layers.new(name='UVMap')
_uv.uv.foreach_set('vector', [1.0, 0.5, 0.5, 1.0, 0.5, 0.5, 0.5, 0.5, 0.0, 1.0, 0.0, 0.5, 0.5, 0.0, 0.0, 0.5, 0.0, 0.0, 1.0, 0.0, 0.5, 0.5, 0.5, 0.0, 1.0, 0.5, 1.0, 1.0, 0.5, 1.0, 0.5, 0.5, 0.5, 1.0, 0.0, 1.0, 0.5, 0.0, 0.5, 0.5, 0.0, 0.5, 1.0, 0.0, 1.0, 0.5, 0.5, 0.5])
me_plane_055.materials.append(mat_material_floor)
me_plane_055.use_remesh_fix_poles = True
me_plane_055.use_remesh_preserve_attributes = False
me_plane_055.use_mirror_vertex_groups = False
me_plane_055.update()

# ---- objects
ob_plane_001 = bpy.data.objects.new('Plane.001', me_plane_001)
ob_plane_004 = bpy.data.objects.new('Plane.004', me_plane_004)
ob_plane_002 = bpy.data.objects.new('Plane.002', me_plane_006)
ob_plane_010 = bpy.data.objects.new('Plane.010', me_plane_012)
ob_plane_012 = bpy.data.objects.new('Plane.012', me_plane_014)
ob_plane_006 = bpy.data.objects.new('Plane.006', me_plane_033)
ob_plane_014 = bpy.data.objects.new('Plane.014', me_plane_036)
ob_plane_016 = bpy.data.objects.new('Plane.016', me_plane_037)
ob_plane_018 = bpy.data.objects.new('Plane.018', me_plane_038)
ob_plane_013 = bpy.data.objects.new('Plane.013', me_plane_039)
ob_plane_005 = bpy.data.objects.new('Plane.005', me_plane_043)
ob_plane_009 = bpy.data.objects.new('Plane.009', me_plane_044)
ob_plane_019 = bpy.data.objects.new('Plane.019', me_plane_045)
ob_plane_007 = bpy.data.objects.new('Plane.007', me_plane_046)
ob_plane_020 = bpy.data.objects.new('Plane.020', me_plane_047)
ob_plane_011 = bpy.data.objects.new('Plane.011', me_plane_048)
ob_plane_015 = bpy.data.objects.new('Plane.015', me_plane_049)
ob_plane_017 = bpy.data.objects.new('Plane.017', me_plane_050)
ob_plane_021 = bpy.data.objects.new('Plane.021', me_plane_051)
ob_plane_022 = bpy.data.objects.new('Plane.022', me_plane_052)
ob_plane_003 = bpy.data.objects.new('Plane.003', me_plane_053)
ob_plane_008 = bpy.data.objects.new('Plane.008', me_plane_054)
ob_plane_023 = bpy.data.objects.new('Plane.023', me_plane_055)

# ---- transforms, parenting, visibility, modifiers, constraints
ob_plane_001.location = (-10.0, 0.0, 1.0)
ob_plane_001.rotation_euler = (-0.0, 1.571, 0.0)
ob_plane_001.lineart.crease_threshold = 0.0
ob_plane_004.location = (-7.0, 0.0, 4.0)
ob_plane_004.rotation_euler = (-0.0, 3.142, -0.0)
ob_plane_004.lineart.crease_threshold = 0.0
ob_plane_002.location = (-7.0, -3.0, 1.0)
ob_plane_002.rotation_euler = (-1.571, 1.571, 0.0)
ob_plane_002.lineart.crease_threshold = 0.0
ob_plane_010.location = (-10.0, -2.0, 1.0)
ob_plane_010.rotation_euler = (-0.0, 1.571, 0.0)
ob_plane_010.lineart.crease_threshold = 0.0
ob_plane_012.location = (-9.0, -3.0, 1.0)
ob_plane_012.rotation_euler = (-1.571, 1.571, 0.0)
ob_plane_012.lineart.crease_threshold = 0.0
ob_plane_006.location = (-7.0, 3.0, 1.0)
ob_plane_006.rotation_euler = (1.571, 1.571, 0.0)
ob_plane_006.lineart.crease_threshold = 0.0
ob_plane_014.location = (-19.0, 3.0, 1.0)
ob_plane_014.rotation_euler = (1.571, 1.571, 0.0)
ob_plane_014.lineart.crease_threshold = 0.0
ob_plane_016.location = (-19.0, 2.927, 0.2252)
ob_plane_016.rotation_euler = (1.005e-14, 0.7854, -1.571)
ob_plane_016.scale = (0.3214, 1.0, 1.0)
ob_plane_016.lineart.crease_threshold = 0.0
ob_plane_018.location = (-19.0, 2.927, 1.773)
ob_plane_018.rotation_euler = (-1.068e-07, -0.7854, -1.571)
ob_plane_018.scale = (0.3214, 1.0, -1.0)
ob_plane_018.lineart.crease_threshold = 0.0
ob_plane_013.location = (-9.0, 3.0, 1.0)
ob_plane_013.rotation_euler = (1.571, 1.571, 0.0)
ob_plane_013.lineart.crease_threshold = 0.0
ob_plane_005.location = (-7.0, 2.0, 0.0)
ob_plane_005.lineart.crease_threshold = 0.0
ob_plane_009.location = (-9.0, 2.0, 0.0)
ob_plane_009.lineart.crease_threshold = 0.0
ob_plane_019.location = (-5.0, 2.0, 0.0)
ob_plane_019.lineart.crease_threshold = 0.0
ob_plane_007.location = (-7.0, 0.0, 0.0)
ob_plane_007.lineart.crease_threshold = 0.0
ob_plane_020.location = (-9.0, 0.0, 0.0)
ob_plane_020.lineart.crease_threshold = 0.0
ob_plane_011.location = (-10.0, 2.0, 1.0)
ob_plane_011.rotation_euler = (-0.0, 1.571, 0.0)
ob_plane_011.lineart.crease_threshold = 0.0
ob_plane_015.location = (-5.0, 0.0, 0.0)
ob_plane_015.lineart.crease_threshold = 0.0
ob_plane_017.location = (-5.0, 3.0, 1.0)
ob_plane_017.rotation_euler = (1.571, 1.571, 0.0)
ob_plane_017.lineart.crease_threshold = 0.0
ob_plane_021.location = (-4.0, 2.0, 1.0)
ob_plane_021.rotation_euler = (-3.142, 1.571, 0.0)
ob_plane_021.lineart.crease_threshold = 0.0
ob_plane_022.location = (-4.0, 0.0, 1.0)
ob_plane_022.rotation_euler = (-3.142, 1.571, 0.0)
ob_plane_022.lineart.crease_threshold = 0.0
ob_plane_003.location = (-7.0, -2.0, 0.0)
ob_plane_003.lineart.crease_threshold = 0.0
ob_plane_008.location = (-9.0, -2.0, 0.0)
ob_plane_008.lineart.crease_threshold = 0.0
ob_plane_023.location = (-5.0, -2.0, 0.0)
ob_plane_023.lineart.crease_threshold = 0.0

# ---- collection membership
col_collection.objects.link(ob_plane_001)
col_collection.objects.link(ob_plane_004)
col_collection.objects.link(ob_plane_002)
col_collection.objects.link(ob_plane_010)
col_collection.objects.link(ob_plane_012)
col_collection.objects.link(ob_plane_006)
col_collection.objects.link(ob_plane_014)
col_collection.objects.link(ob_plane_016)
col_collection.objects.link(ob_plane_018)
col_collection.objects.link(ob_plane_013)
col_collection.objects.link(ob_plane_005)
col_collection.objects.link(ob_plane_009)
col_collection.objects.link(ob_plane_019)
col_collection.objects.link(ob_plane_007)
col_collection.objects.link(ob_plane_020)
col_collection.objects.link(ob_plane_011)
col_collection.objects.link(ob_plane_015)
col_collection.objects.link(ob_plane_017)
col_collection.objects.link(ob_plane_021)
col_collection.objects.link(ob_plane_022)
col_collection.objects.link(ob_plane_003)
col_collection.objects.link(ob_plane_008)
col_collection.objects.link(ob_plane_023)

# ---- scene / render settings (as saved in the file)
scene.frame_start = 1; scene.frame_end = 250; scene.frame_set(1)
scene.render.engine = 'BLENDER_EEVEE_NEXT'
scene.cycles.use_denoising = False
scene.cycles.samples = 128
scene.cycles.sampling_pattern = 'TABULATED_SOBOL'
scene.cycles.use_adaptive_sampling = False
scene.cycles.use_light_tree = False
scene.view_settings.view_transform = 'Filmic'
bpy.context.view_layer.update()

# ---- added for rendering (the .blend has no active camera and no usable light): camera, sun
cam_auto = bpy.data.cameras.new('AutoCamera')
cam_auto.lens = 50.0
cam_auto.sensor_width = 36.0
cam_auto.clip_end = 1000.0
ob_auto_camera = bpy.data.objects.new('AutoCamera', cam_auto)
scene.collection.objects.link(ob_auto_camera)
ob_auto_camera.location = (4.77723, -19.7928, 15.2367)
ob_auto_camera.rotation_euler = (1.09748, -7.21219e-08, 0.694738)
scene.camera = ob_auto_camera
light_auto_sun = bpy.data.lights.new('AutoSun', 'SUN')
light_auto_sun.energy = 3.0
light_auto_sun.angle = 0.0523599
ob_auto_sun = bpy.data.objects.new('AutoSun', light_auto_sun)
scene.collection.objects.link(ob_auto_sun)
ob_auto_sun.rotation_euler = (0.872665, 0.174533, 0.523599)
bpy.context.view_layer.update()
